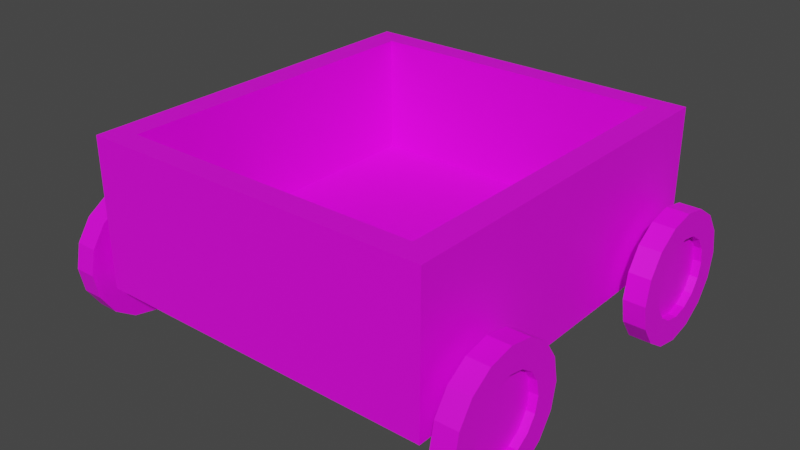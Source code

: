 # Source: cart.blend  (saved by Blender 4.2.66; exported with 4.5.12 LTS)
import bpy
from mathutils import Matrix  # noqa: F401  (used for matrix-valued properties, if any)

bpy.ops.wm.read_factory_settings(use_empty=True)
scene = bpy.context.scene
scene.name = 'Scene'

# ---- collections
col_collection = bpy.data.collections.new('Collection'); scene.collection.children.link(col_collection)

# ---- images (referenced by path relative to the original .blend; pixels are not part of the script)
import os
ASSET_DIR = os.environ.get("B2B_ASSET_DIR", "")  # directory of the original .blend (textures are referenced by path, not embedded)
HERE = os.path.dirname(os.path.abspath(__file__))  # packed textures are extracted next to this script under _unpacked/

def load_image(name, relpath, width, height, colorspace="sRGB"):
    """Load a texture the original file referenced (path relative to the .blend, or extracted next to this script)."""
    p = next((c for c in (os.path.join(HERE, relpath), os.path.join(ASSET_DIR, relpath)) if relpath and os.path.exists(c)), "")
    if p:
        img = bpy.data.images.load(p, check_existing=True)
        img.name = name
    else:  # same state as the original file: an image datablock whose file is absent (Cycles renders it pink)
        img = bpy.data.images.new(name, width, height)
        img.source = "FILE"
        img.filepath = "//" + (relpath or name)
    img.colorspace_settings.name = colorspace
    return img
img_carry_vault_tex_png = load_image('carry_vault_tex.png', 'carry_vault_tex.png', 1024, 1024, 'sRGB')

# ---- materials (node trees are filled in below, after node groups)
mat_carryblockmaterial = bpy.data.materials.new('CarryBlockMaterial')
mat_carryblockmaterial.use_transparent_shadow = False

# ---- material node trees
mat_carryblockmaterial.use_nodes = True; mat_carryblockmaterial.node_tree.nodes.clear()
_N = mat_carryblockmaterial.node_tree.nodes; _L = mat_carryblockmaterial.node_tree.links
n0 = _N.new('ShaderNodeBsdfPrincipled'); n0.name = 'Principled BSDF'; n0.location = (10, 300)
n0.distribution = 'GGX'
n0.subsurface_method = 'RANDOM_WALK_SKIN'
n0.inputs[3].default_value = 1.45
n0.inputs[27].default_value = (0.0, 0.0, 0.0, 1.0)
n0.inputs[28].default_value = 1.0
n1 = _N.new('ShaderNodeOutputMaterial'); n1.name = 'Material Output'; n1.location = (300, 300)
n2 = _N.new('ShaderNodeTexImage'); n2.name = '画像テクスチャ'; n2.location = (-280, 280)
n2.image = img_carry_vault_tex_png
_L.new(n0.outputs[0], n1.inputs[0])
_L.new(n2.outputs[0], n0.inputs[0])
n1.is_active_output = True

# ---- world
world_world = bpy.data.worlds.new('World'); scene.world = world_world
world_world.use_nodes = True; world_world.node_tree.nodes.clear()
_N = world_world.node_tree.nodes; _L = world_world.node_tree.links
n0 = _N.new('ShaderNodeOutputWorld'); n0.name = 'World Output'; n0.location = (300, 300)
n1 = _N.new('ShaderNodeBackground'); n1.name = 'Background'; n1.location = (10, 300)
n1.inputs[0].default_value = (0.05088, 0.05088, 0.05088, 1.0)
_L.new(n1.outputs[0], n0.inputs[0])
n0.is_active_output = True
world_world.color = (0.05088, 0.05088, 0.05088)
world_world.use_sun_shadow = False
world_world.sun_shadow_jitter_overblur = 0.0

# ---- meshes
me_001 = bpy.data.meshes.new('立方体.001')
me_001.from_pydata([(-1.087, -1.169, 0.3394), (-0.9287, -1.029, 1.262), (-1.087, 1.169, 0.3394), (-0.9287, 1.029, 1.262), (1.087, -1.169, 0.3394), (0.9287, -1.029, 1.262), (1.087, 1.169, 0.3394), (0.9287, 1.029, 1.262), (-1.087, -1.169, 1.262), (-1.087, 1.169, 1.262), (1.087, 1.169, 1.262), (1.087, -1.169, 1.262), (-0.9287, -1.029, 0.5284), (-0.9287, 1.029, 0.5284), (0.9287, 1.029, 0.5284), (0.9287, -1.029, 0.5284), (1.198, 0.8927, 0.4041), (1.334, 1.085, 0.4041), (1.198, 0.8884, 0.3829), (1.334, 1.066, 0.3094), (1.198, 0.8764, 0.3649), (1.334, 1.012, 0.2291), (1.198, 0.8585, 0.3529), (1.334, 0.932, 0.1754), (1.198, 0.8373, 0.3487), (1.334, 0.8373, 0.1565), (1.198, 0.8161, 0.3529), (1.334, 0.7425, 0.1754), (1.198, 0.7981, 0.3649), (1.334, 0.6622, 0.2291), (1.198, 0.7861, 0.3829), (1.334, 0.6085, 0.3094), (1.198, 0.7819, 0.4041), (1.334, 0.5897, 0.4041), (1.198, 0.7861, 0.4253), (1.334, 0.6085, 0.4989), (1.198, 0.7981, 0.4433), (1.334, 0.6622, 0.5792), (1.198, 0.8161, 0.4553), (1.334, 0.7425, 0.6329), (1.198, 0.8373, 0.4595), (1.334, 0.8373, 0.6517), (1.198, 0.8585, 0.4553), (1.334, 0.932, 0.6329), (1.198, 0.8764, 0.4433), (1.334, 1.012, 0.5792), (1.198, 0.8884, 0.4253), (1.334, 1.066, 0.4989), (1.198, 1.24, 0.4041), (1.198, 1.209, 0.25), (1.198, 1.122, 0.1194), (1.198, 0.9914, 0.0321), (1.198, 0.8373, 0.001453), (1.198, 0.6832, 0.0321), (1.198, 0.5525, 0.1194), (1.198, 0.4652, 0.25), (1.198, 0.4346, 0.4041), (1.198, 0.4652, 0.5582), (1.198, 0.5525, 0.6889), (1.198, 0.6832, 0.7761), (1.198, 0.8373, 0.8068), (1.198, 0.9914, 0.7761), (1.198, 1.122, 0.6889), (1.198, 1.209, 0.5582), (0.0, 0.8927, 0.4041), (0.0, 0.8884, 0.3829), (0.0, 0.8764, 0.3649), (0.0, 0.8585, 0.3529), (0.0, 0.8373, 0.3487), (0.0, 0.8161, 0.3529), (0.0, 0.7981, 0.3649), (0.0, 0.7861, 0.3829), (0.0, 0.7819, 0.4041), (0.0, 0.7861, 0.4253), (0.0, 0.7981, 0.4433), (0.0, 0.8161, 0.4553), (0.0, 0.8373, 0.4595), (0.0, 0.8585, 0.4553), (0.0, 0.8764, 0.4433), (0.0, 0.8884, 0.4253), (1.334, 1.209, 0.25), (1.334, 1.24, 0.4041), (1.334, 1.122, 0.1194), (1.334, 0.9914, 0.0321), (1.334, 0.8373, 0.001453), (1.334, 0.6832, 0.0321), (1.334, 0.5525, 0.1194), (1.334, 0.4652, 0.25), (1.334, 0.4346, 0.4041), (1.334, 0.4652, 0.5582), (1.334, 0.5525, 0.6889), (1.334, 0.6832, 0.7761), (1.334, 0.8373, 0.8068), (1.334, 0.9914, 0.7761), (1.334, 1.122, 0.6889), (1.334, 1.209, 0.5582), (1.284, 1.066, 0.3094), (1.284, 1.085, 0.4041), (1.284, 1.012, 0.2291), (1.284, 0.932, 0.1754), (1.284, 0.8373, 0.1565), (1.284, 0.7425, 0.1754), (1.284, 0.6622, 0.2291), (1.284, 0.6085, 0.3094), (1.284, 0.5897, 0.4041), (1.284, 0.6085, 0.4989), (1.284, 0.6622, 0.5792), (1.284, 0.7425, 0.6329), (1.284, 0.8373, 0.6517), (1.284, 0.932, 0.6329), (1.284, 1.012, 0.5792), (1.284, 1.066, 0.4989), (1.284, 0.8373, 0.4041), (-1.198, 0.8927, 0.4041), (-1.334, 1.085, 0.4041), (-1.198, 0.8884, 0.3829), (-1.334, 1.066, 0.3094), (-1.198, 0.8764, 0.3649), (-1.334, 1.012, 0.2291), (-1.198, 0.8585, 0.3529), (-1.334, 0.932, 0.1754), (-1.198, 0.8373, 0.3487), (-1.334, 0.8373, 0.1565), (-1.198, 0.8161, 0.3529), (-1.334, 0.7425, 0.1754), (-1.198, 0.7981, 0.3649), (-1.334, 0.6622, 0.2291), (-1.198, 0.7861, 0.3829), (-1.334, 0.6085, 0.3094), (-1.198, 0.7819, 0.4041), (-1.334, 0.5897, 0.4041), (-1.198, 0.7861, 0.4253), (-1.334, 0.6085, 0.4989), (-1.198, 0.7981, 0.4433), (-1.334, 0.6622, 0.5792), (-1.198, 0.8161, 0.4553), (-1.334, 0.7425, 0.6329), (-1.198, 0.8373, 0.4595), (-1.334, 0.8373, 0.6517), (-1.198, 0.8585, 0.4553), (-1.334, 0.932, 0.6329), (-1.198, 0.8764, 0.4433), (-1.334, 1.012, 0.5792), (-1.198, 0.8884, 0.4253), (-1.334, 1.066, 0.4989), (-1.198, 1.24, 0.4041), (-1.198, 1.209, 0.25), (-1.198, 1.122, 0.1194), (-1.198, 0.9914, 0.0321), (-1.198, 0.8373, 0.001453), (-1.198, 0.6832, 0.0321), (-1.198, 0.5525, 0.1194), (-1.198, 0.4652, 0.25), (-1.198, 0.4346, 0.4041), (-1.198, 0.4652, 0.5582), (-1.198, 0.5525, 0.6889), (-1.198, 0.6832, 0.7761), (-1.198, 0.8373, 0.8068), (-1.198, 0.9914, 0.7761), (-1.198, 1.122, 0.6889), (-1.198, 1.209, 0.5582), (-1.334, 1.209, 0.25), (-1.334, 1.24, 0.4041), (-1.334, 1.122, 0.1194), (-1.334, 0.9914, 0.0321), (-1.334, 0.8373, 0.001453), (-1.334, 0.6832, 0.0321), (-1.334, 0.5525, 0.1194), (-1.334, 0.4652, 0.25), (-1.334, 0.4346, 0.4041), (-1.334, 0.4652, 0.5582), (-1.334, 0.5525, 0.6889), (-1.334, 0.6832, 0.7761), (-1.334, 0.8373, 0.8068), (-1.334, 0.9914, 0.7761), (-1.334, 1.122, 0.6889), (-1.334, 1.209, 0.5582), (-1.284, 1.066, 0.3094), (-1.284, 1.085, 0.4041), (-1.284, 1.012, 0.2291), (-1.284, 0.932, 0.1754), (-1.284, 0.8373, 0.1565), (-1.284, 0.7425, 0.1754), (-1.284, 0.6622, 0.2291), (-1.284, 0.6085, 0.3094), (-1.284, 0.5897, 0.4041), (-1.284, 0.6085, 0.4989), (-1.284, 0.6622, 0.5792), (-1.284, 0.7425, 0.6329), (-1.284, 0.8373, 0.6517), (-1.284, 0.932, 0.6329), (-1.284, 1.012, 0.5792), (-1.284, 1.066, 0.4989), (-1.284, 0.8373, 0.4041), (1.198, -0.8927, 0.4041), (1.334, -1.085, 0.4041), (1.198, -0.8884, 0.3829), (1.334, -1.066, 0.3094), (1.198, -0.8764, 0.3649), (1.334, -1.012, 0.2291), (1.198, -0.8585, 0.3529), (1.334, -0.932, 0.1754), (1.198, -0.8373, 0.3487), (1.334, -0.8373, 0.1565), (1.198, -0.8161, 0.3529), (1.334, -0.7425, 0.1754), (1.198, -0.7981, 0.3649), (1.334, -0.6622, 0.2291), (1.198, -0.7861, 0.3829), (1.334, -0.6085, 0.3094), (1.198, -0.7819, 0.4041), (1.334, -0.5897, 0.4041), (1.198, -0.7861, 0.4253), (1.334, -0.6085, 0.4989), (1.198, -0.7981, 0.4433), (1.334, -0.6622, 0.5792), (1.198, -0.8161, 0.4553), (1.334, -0.7425, 0.6329), (1.198, -0.8373, 0.4595), (1.334, -0.8373, 0.6517), (1.198, -0.8585, 0.4553), (1.334, -0.932, 0.6329), (1.198, -0.8764, 0.4433), (1.334, -1.012, 0.5792), (1.198, -0.8884, 0.4253), (1.334, -1.066, 0.4989), (1.198, -1.24, 0.4041), (1.198, -1.209, 0.25), (1.198, -1.122, 0.1194), (1.198, -0.9914, 0.0321), (1.198, -0.8373, 0.001453), (1.198, -0.6832, 0.0321), (1.198, -0.5525, 0.1194), (1.198, -0.4652, 0.25), (1.198, -0.4346, 0.4041), (1.198, -0.4652, 0.5582), (1.198, -0.5525, 0.6889), (1.198, -0.6832, 0.7761), (1.198, -0.8373, 0.8068), (1.198, -0.9914, 0.7761), (1.198, -1.122, 0.6889), (1.198, -1.209, 0.5582), (0.0, -0.8927, 0.4041), (0.0, -0.8884, 0.3829), (0.0, -0.8764, 0.3649), (0.0, -0.8585, 0.3529), (0.0, -0.8373, 0.3487), (0.0, -0.8161, 0.3529), (0.0, -0.7981, 0.3649), (0.0, -0.7861, 0.3829), (0.0, -0.7819, 0.4041), (0.0, -0.7861, 0.4253), (0.0, -0.7981, 0.4433), (0.0, -0.8161, 0.4553), (0.0, -0.8373, 0.4595), (0.0, -0.8585, 0.4553), (0.0, -0.8764, 0.4433), (0.0, -0.8884, 0.4253), (1.334, -1.209, 0.25), (1.334, -1.24, 0.4041), (1.334, -1.122, 0.1194), (1.334, -0.9914, 0.0321), (1.334, -0.8373, 0.001453), (1.334, -0.6832, 0.0321), (1.334, -0.5525, 0.1194), (1.334, -0.4652, 0.25), (1.334, -0.4346, 0.4041), (1.334, -0.4652, 0.5582), (1.334, -0.5525, 0.6889), (1.334, -0.6832, 0.7761), (1.334, -0.8373, 0.8068), (1.334, -0.9914, 0.7761), (1.334, -1.122, 0.6889), (1.334, -1.209, 0.5582), (1.284, -1.066, 0.3094), (1.284, -1.085, 0.4041), (1.284, -1.012, 0.2291), (1.284, -0.932, 0.1754), (1.284, -0.8373, 0.1565), (1.284, -0.7425, 0.1754), (1.284, -0.6622, 0.2291), (1.284, -0.6085, 0.3094), (1.284, -0.5897, 0.4041), (1.284, -0.6085, 0.4989), (1.284, -0.6622, 0.5792), (1.284, -0.7425, 0.6329), (1.284, -0.8373, 0.6517), (1.284, -0.932, 0.6329), (1.284, -1.012, 0.5792), (1.284, -1.066, 0.4989), (1.284, -0.8373, 0.4041), (-1.198, -0.8927, 0.4041), (-1.334, -1.085, 0.4041), (-1.198, -0.8884, 0.3829), (-1.334, -1.066, 0.3094), (-1.198, -0.8764, 0.3649), (-1.334, -1.012, 0.2291), (-1.198, -0.8585, 0.3529), (-1.334, -0.932, 0.1754), (-1.198, -0.8373, 0.3487), (-1.334, -0.8373, 0.1565), (-1.198, -0.8161, 0.3529), (-1.334, -0.7425, 0.1754), (-1.198, -0.7981, 0.3649), (-1.334, -0.6622, 0.2291), (-1.198, -0.7861, 0.3829), (-1.334, -0.6085, 0.3094), (-1.198, -0.7819, 0.4041), (-1.334, -0.5897, 0.4041), (-1.198, -0.7861, 0.4253), (-1.334, -0.6085, 0.4989), (-1.198, -0.7981, 0.4433), (-1.334, -0.6622, 0.5792), (-1.198, -0.8161, 0.4553), (-1.334, -0.7425, 0.6329), (-1.198, -0.8373, 0.4595), (-1.334, -0.8373, 0.6517), (-1.198, -0.8585, 0.4553), (-1.334, -0.932, 0.6329), (-1.198, -0.8764, 0.4433), (-1.334, -1.012, 0.5792), (-1.198, -0.8884, 0.4253), (-1.334, -1.066, 0.4989), (-1.198, -1.24, 0.4041), (-1.198, -1.209, 0.25), (-1.198, -1.122, 0.1194), (-1.198, -0.9914, 0.0321), (-1.198, -0.8373, 0.001453), (-1.198, -0.6832, 0.0321), (-1.198, -0.5525, 0.1194), (-1.198, -0.4652, 0.25), (-1.198, -0.4346, 0.4041), (-1.198, -0.4652, 0.5582), (-1.198, -0.5525, 0.6889), (-1.198, -0.6832, 0.7761), (-1.198, -0.8373, 0.8068), (-1.198, -0.9914, 0.7761), (-1.198, -1.122, 0.6889), (-1.198, -1.209, 0.5582), (-1.334, -1.209, 0.25), (-1.334, -1.24, 0.4041), (-1.334, -1.122, 0.1194), (-1.334, -0.9914, 0.0321), (-1.334, -0.8373, 0.001453), (-1.334, -0.6832, 0.0321), (-1.334, -0.5525, 0.1194), (-1.334, -0.4652, 0.25), (-1.334, -0.4346, 0.4041), (-1.334, -0.4652, 0.5582), (-1.334, -0.5525, 0.6889), (-1.334, -0.6832, 0.7761), (-1.334, -0.8373, 0.8068), (-1.334, -0.9914, 0.7761), (-1.334, -1.122, 0.6889), (-1.334, -1.209, 0.5582), (-1.284, -1.066, 0.3094), (-1.284, -1.085, 0.4041), (-1.284, -1.012, 0.2291), (-1.284, -0.932, 0.1754), (-1.284, -0.8373, 0.1565), (-1.284, -0.7425, 0.1754), (-1.284, -0.6622, 0.2291), (-1.284, -0.6085, 0.3094), (-1.284, -0.5897, 0.4041), (-1.284, -0.6085, 0.4989), (-1.284, -0.6622, 0.5792), (-1.284, -0.7425, 0.6329), (-1.284, -0.8373, 0.6517), (-1.284, -0.932, 0.6329), (-1.284, -1.012, 0.5792), (-1.284, -1.066, 0.4989), (-1.284, -0.8373, 0.4041)], [], [(0, 8, 9, 2), (2, 9, 10, 6), (6, 10, 11, 4), (4, 11, 8, 0), (2, 6, 4, 0), (7, 3, 13, 14), (1, 3, 9, 8), (3, 7, 10, 9), (7, 5, 11, 10), (5, 1, 8, 11), (14, 13, 12, 15), (5, 7, 14, 15), (3, 1, 12, 13), (1, 5, 15, 12), (48, 81, 80, 49), (49, 80, 82, 50), (50, 82, 83, 51), (51, 83, 84, 52), (52, 84, 85, 53), (53, 85, 86, 54), (54, 86, 87, 55), (55, 87, 88, 56), (56, 88, 89, 57), (57, 89, 90, 58), (58, 90, 91, 59), (59, 91, 92, 60), (60, 92, 93, 61), (61, 93, 94, 62), (19, 17, 97, 96), (62, 94, 95, 63), (63, 95, 81, 48), (46, 16, 64, 79), (18, 16, 48, 49), (20, 18, 49, 50), (22, 20, 50, 51), (24, 22, 51, 52), (26, 24, 52, 53), (28, 26, 53, 54), (30, 28, 54, 55), (32, 30, 55, 56), (34, 32, 56, 57), (36, 34, 57, 58), (38, 36, 58, 59), (40, 38, 59, 60), (42, 40, 60, 61), (44, 42, 61, 62), (46, 44, 62, 63), (16, 46, 63, 48), (64, 65, 66, 67, 68, 69, 70, 71, 72, 73, 74, 75, 76, 77, 78, 79), (32, 34, 73, 72), (18, 20, 66, 65), (34, 36, 74, 73), (20, 22, 67, 66), (36, 38, 75, 74), (22, 24, 68, 67), (38, 40, 76, 75), (24, 26, 69, 68), (40, 42, 77, 76), (26, 28, 70, 69), (42, 44, 78, 77), (28, 30, 71, 70), (44, 46, 79, 78), (30, 32, 72, 71), (16, 18, 65, 64), (17, 19, 80, 81), (19, 21, 82, 80), (21, 23, 83, 82), (23, 25, 84, 83), (25, 27, 85, 84), (27, 29, 86, 85), (29, 31, 87, 86), (31, 33, 88, 87), (33, 35, 89, 88), (35, 37, 90, 89), (37, 39, 91, 90), (39, 41, 92, 91), (41, 43, 93, 92), (43, 45, 94, 93), (45, 47, 95, 94), (47, 17, 81, 95), (17, 47, 111, 97), (35, 33, 104, 105), (21, 19, 96, 98), (37, 35, 105, 106), (23, 21, 98, 99), (39, 37, 106, 107), (25, 23, 99, 100), (41, 39, 107, 108), (27, 25, 100, 101), (43, 41, 108, 109), (29, 27, 101, 102), (45, 43, 109, 110), (31, 29, 102, 103), (47, 45, 110, 111), (33, 31, 103, 104), (96, 97, 112), (97, 111, 112), (111, 110, 112), (110, 109, 112), (109, 108, 112), (108, 107, 112), (107, 106, 112), (106, 105, 112), (105, 104, 112), (104, 103, 112), (103, 102, 112), (102, 101, 112), (101, 100, 112), (100, 99, 112), (99, 98, 112), (98, 96, 112), (145, 146, 161, 162), (146, 147, 163, 161), (147, 148, 164, 163), (148, 149, 165, 164), (149, 150, 166, 165), (150, 151, 167, 166), (151, 152, 168, 167), (152, 153, 169, 168), (153, 154, 170, 169), (154, 155, 171, 170), (155, 156, 172, 171), (156, 157, 173, 172), (157, 158, 174, 173), (158, 159, 175, 174), (116, 177, 178, 114), (159, 160, 176, 175), (160, 145, 162, 176), (143, 79, 64, 113), (115, 146, 145, 113), (117, 147, 146, 115), (119, 148, 147, 117), (121, 149, 148, 119), (123, 150, 149, 121), (125, 151, 150, 123), (127, 152, 151, 125), (129, 153, 152, 127), (131, 154, 153, 129), (133, 155, 154, 131), (135, 156, 155, 133), (137, 157, 156, 135), (139, 158, 157, 137), (141, 159, 158, 139), (143, 160, 159, 141), (113, 145, 160, 143), (129, 72, 73, 131), (115, 65, 66, 117), (131, 73, 74, 133), (117, 66, 67, 119), (133, 74, 75, 135), (119, 67, 68, 121), (135, 75, 76, 137), (121, 68, 69, 123), (137, 76, 77, 139), (123, 69, 70, 125), (139, 77, 78, 141), (125, 70, 71, 127), (141, 78, 79, 143), (127, 71, 72, 129), (113, 64, 65, 115), (114, 162, 161, 116), (116, 161, 163, 118), (118, 163, 164, 120), (120, 164, 165, 122), (122, 165, 166, 124), (124, 166, 167, 126), (126, 167, 168, 128), (128, 168, 169, 130), (130, 169, 170, 132), (132, 170, 171, 134), (134, 171, 172, 136), (136, 172, 173, 138), (138, 173, 174, 140), (140, 174, 175, 142), (142, 175, 176, 144), (144, 176, 162, 114), (114, 178, 192, 144), (132, 186, 185, 130), (118, 179, 177, 116), (134, 187, 186, 132), (120, 180, 179, 118), (136, 188, 187, 134), (122, 181, 180, 120), (138, 189, 188, 136), (124, 182, 181, 122), (140, 190, 189, 138), (126, 183, 182, 124), (142, 191, 190, 140), (128, 184, 183, 126), (144, 192, 191, 142), (130, 185, 184, 128), (177, 193, 178), (178, 193, 192), (192, 193, 191), (191, 193, 190), (190, 193, 189), (189, 193, 188), (188, 193, 187), (187, 193, 186), (186, 193, 185), (185, 193, 184), (184, 193, 183), (183, 193, 182), (182, 193, 181), (181, 193, 180), (180, 193, 179), (179, 193, 177), (226, 227, 258, 259), (227, 228, 260, 258), (228, 229, 261, 260), (229, 230, 262, 261), (230, 231, 263, 262), (231, 232, 264, 263), (232, 233, 265, 264), (233, 234, 266, 265), (234, 235, 267, 266), (235, 236, 268, 267), (236, 237, 269, 268), (237, 238, 270, 269), (238, 239, 271, 270), (239, 240, 272, 271), (197, 274, 275, 195), (240, 241, 273, 272), (241, 226, 259, 273), (224, 257, 242, 194), (196, 227, 226, 194), (198, 228, 227, 196), (200, 229, 228, 198), (202, 230, 229, 200), (204, 231, 230, 202), (206, 232, 231, 204), (208, 233, 232, 206), (210, 234, 233, 208), (212, 235, 234, 210), (214, 236, 235, 212), (216, 237, 236, 214), (218, 238, 237, 216), (220, 239, 238, 218), (222, 240, 239, 220), (224, 241, 240, 222), (194, 226, 241, 224), (242, 257, 256, 255, 254, 253, 252, 251, 250, 249, 248, 247, 246, 245, 244, 243), (210, 250, 251, 212), (196, 243, 244, 198), (212, 251, 252, 214), (198, 244, 245, 200), (214, 252, 253, 216), (200, 245, 246, 202), (216, 253, 254, 218), (202, 246, 247, 204), (218, 254, 255, 220), (204, 247, 248, 206), (220, 255, 256, 222), (206, 248, 249, 208), (222, 256, 257, 224), (208, 249, 250, 210), (194, 242, 243, 196), (195, 259, 258, 197), (197, 258, 260, 199), (199, 260, 261, 201), (201, 261, 262, 203), (203, 262, 263, 205), (205, 263, 264, 207), (207, 264, 265, 209), (209, 265, 266, 211), (211, 266, 267, 213), (213, 267, 268, 215), (215, 268, 269, 217), (217, 269, 270, 219), (219, 270, 271, 221), (221, 271, 272, 223), (223, 272, 273, 225), (225, 273, 259, 195), (195, 275, 289, 225), (213, 283, 282, 211), (199, 276, 274, 197), (215, 284, 283, 213), (201, 277, 276, 199), (217, 285, 284, 215), (203, 278, 277, 201), (219, 286, 285, 217), (205, 279, 278, 203), (221, 287, 286, 219), (207, 280, 279, 205), (223, 288, 287, 221), (209, 281, 280, 207), (225, 289, 288, 223), (211, 282, 281, 209), (274, 290, 275), (275, 290, 289), (289, 290, 288), (288, 290, 287), (287, 290, 286), (286, 290, 285), (285, 290, 284), (284, 290, 283), (283, 290, 282), (282, 290, 281), (281, 290, 280), (280, 290, 279), (279, 290, 278), (278, 290, 277), (277, 290, 276), (276, 290, 274), (323, 340, 339, 324), (324, 339, 341, 325), (325, 341, 342, 326), (326, 342, 343, 327), (327, 343, 344, 328), (328, 344, 345, 329), (329, 345, 346, 330), (330, 346, 347, 331), (331, 347, 348, 332), (332, 348, 349, 333), (333, 349, 350, 334), (334, 350, 351, 335), (335, 351, 352, 336), (336, 352, 353, 337), (294, 292, 356, 355), (337, 353, 354, 338), (338, 354, 340, 323), (321, 291, 242, 257), (293, 291, 323, 324), (295, 293, 324, 325), (297, 295, 325, 326), (299, 297, 326, 327), (301, 299, 327, 328), (303, 301, 328, 329), (305, 303, 329, 330), (307, 305, 330, 331), (309, 307, 331, 332), (311, 309, 332, 333), (313, 311, 333, 334), (315, 313, 334, 335), (317, 315, 335, 336), (319, 317, 336, 337), (321, 319, 337, 338), (291, 321, 338, 323), (307, 309, 251, 250), (293, 295, 244, 243), (309, 311, 252, 251), (295, 297, 245, 244), (311, 313, 253, 252), (297, 299, 246, 245), (313, 315, 254, 253), (299, 301, 247, 246), (315, 317, 255, 254), (301, 303, 248, 247), (317, 319, 256, 255), (303, 305, 249, 248), (319, 321, 257, 256), (305, 307, 250, 249), (291, 293, 243, 242), (292, 294, 339, 340), (294, 296, 341, 339), (296, 298, 342, 341), (298, 300, 343, 342), (300, 302, 344, 343), (302, 304, 345, 344), (304, 306, 346, 345), (306, 308, 347, 346), (308, 310, 348, 347), (310, 312, 349, 348), (312, 314, 350, 349), (314, 316, 351, 350), (316, 318, 352, 351), (318, 320, 353, 352), (320, 322, 354, 353), (322, 292, 340, 354), (292, 322, 370, 356), (310, 308, 363, 364), (296, 294, 355, 357), (312, 310, 364, 365), (298, 296, 357, 358), (314, 312, 365, 366), (300, 298, 358, 359), (316, 314, 366, 367), (302, 300, 359, 360), (318, 316, 367, 368), (304, 302, 360, 361), (320, 318, 368, 369), (306, 304, 361, 362), (322, 320, 369, 370), (308, 306, 362, 363), (355, 356, 371), (356, 370, 371), (370, 369, 371), (369, 368, 371), (368, 367, 371), (367, 366, 371), (366, 365, 371), (365, 364, 371), (364, 363, 371), (363, 362, 371), (362, 361, 371), (361, 360, 371), (360, 359, 371), (359, 358, 371), (358, 357, 371), (357, 355, 371)])
_uv = me_001.uv_layers.new(name='UVマップ')
_uv.uv.foreach_set('vector', [0.4669, 0.3453, 0.4704, 0.3489, 0.4668, 0.3525, 0.4632, 0.3489, 0.4632, 0.3489, 0.4596, 0.3525, 0.4563, 0.3491, 0.4599, 0.3455, 0.4599, 0.3455, 0.4563, 0.3419, 0.4599, 0.3384, 0.4635, 0.342, 0.4635, 0.342, 0.4671, 0.3384, 0.4705, 0.3417, 0.4669, 0.3453, 0.4632, 0.3489, 0.4599, 0.3455, 0.4635, 0.342, 0.4669, 0.3453, 0.4563, 0.3496, 0.4592, 0.3524, 0.4563, 0.3553, 0.4535, 0.3524, 0.4705, 0.3494, 0.4673, 0.3525, 0.4668, 0.3525, 0.4704, 0.3489, 0.4592, 0.3524, 0.4563, 0.3496, 0.4563, 0.3491, 0.4596, 0.3525, 0.4563, 0.3415, 0.4595, 0.3383, 0.4599, 0.3384, 0.4563, 0.3419, 0.4676, 0.3384, 0.4704, 0.3413, 0.4705, 0.3417, 0.4671, 0.3384, 0.4535, 0.3524, 0.4563, 0.3553, 0.4531, 0.3584, 0.4503, 0.3556, 0.4595, 0.3383, 0.4563, 0.3415, 0.4535, 0.3386, 0.4566, 0.3355, 0.4673, 0.3525, 0.4705, 0.3494, 0.4733, 0.3522, 0.4701, 0.3554, 0.4704, 0.3413, 0.4676, 0.3384, 0.4705, 0.3356, 0.4733, 0.3384, 0.05171, 0.2767, 0.05131, 0.2773, 0.04981, 0.2761, 0.05027, 0.2757, 0.05027, 0.2757, 0.04981, 0.2761, 0.04935, 0.275, 0.04963, 0.2749, 0.04963, 0.2749, 0.04935, 0.275, 0.04937, 0.2745, 0.0495, 0.2745, 0.0495, 0.2745, 0.04937, 0.2745, 0.04938, 0.2744, 0.04948, 0.2744, 0.04948, 0.2744, 0.04938, 0.2744, 0.04938, 0.2743, 0.0495, 0.2743, 0.0495, 0.2743, 0.04938, 0.2743, 0.04937, 0.2739, 0.04965, 0.2739, 0.04965, 0.2739, 0.04937, 0.2739, 0.04985, 0.2728, 0.05029, 0.2732, 0.05029, 0.2732, 0.04985, 0.2728, 0.05136, 0.2715, 0.05174, 0.2721, 0.05174, 0.2721, 0.05136, 0.2715, 0.05316, 0.2706, 0.05343, 0.2712, 0.05343, 0.2712, 0.05316, 0.2706, 0.0547, 0.2701, 0.05484, 0.2706, 0.05484, 0.2706, 0.0547, 0.2701, 0.05576, 0.2699, 0.05587, 0.2705, 0.05587, 0.2705, 0.05576, 0.2699, 0.05664, 0.2695, 0.05687, 0.2704, 0.05687, 0.2785, 0.05672, 0.2794, 0.05576, 0.2791, 0.05591, 0.2785, 0.05591, 0.2785, 0.05576, 0.2791, 0.05468, 0.2788, 0.05485, 0.2783, 0.1053, 0.2913, 0.1053, 0.2923, 0.1051, 0.2923, 0.1051, 0.2913, 0.05485, 0.2783, 0.05468, 0.2788, 0.05311, 0.2783, 0.05341, 0.2777, 0.05341, 0.2777, 0.05311, 0.2783, 0.05131, 0.2773, 0.05171, 0.2767, 0.2443, 0.347, 0.2443, 0.3474, 0.2351, 0.3474, 0.2351, 0.347, 0.05246, 0.2748, 0.05274, 0.275, 0.05171, 0.2767, 0.05027, 0.2757, 0.05225, 0.2746, 0.05246, 0.2748, 0.05027, 0.2757, 0.04963, 0.2749, 0.05214, 0.2745, 0.05225, 0.2746, 0.04963, 0.2749, 0.0495, 0.2745, 0.05211, 0.2744, 0.05214, 0.2745, 0.0495, 0.2745, 0.04948, 0.2744, 0.05214, 0.2744, 0.05211, 0.2744, 0.04948, 0.2744, 0.0495, 0.2743, 0.05225, 0.2742, 0.05214, 0.2744, 0.0495, 0.2743, 0.04965, 0.2739, 0.05246, 0.2741, 0.05225, 0.2742, 0.04965, 0.2739, 0.05029, 0.2732, 0.05274, 0.2739, 0.05246, 0.2741, 0.05029, 0.2732, 0.05174, 0.2721, 0.05305, 0.2738, 0.05274, 0.2739, 0.05174, 0.2721, 0.05343, 0.2712, 0.0533, 0.2737, 0.05305, 0.2738, 0.05343, 0.2712, 0.05484, 0.2706, 0.05349, 0.2736, 0.0533, 0.2737, 0.05484, 0.2706, 0.05587, 0.2705, 0.05361, 0.2737, 0.05349, 0.2736, 0.05587, 0.2705, 0.05687, 0.2704, 0.05348, 0.2753, 0.0536, 0.2752, 0.05687, 0.2785, 0.05591, 0.2785, 0.05329, 0.2752, 0.05348, 0.2753, 0.05591, 0.2785, 0.05485, 0.2783, 0.05304, 0.2751, 0.05329, 0.2752, 0.05485, 0.2783, 0.05341, 0.2777, 0.05274, 0.275, 0.05304, 0.2751, 0.05341, 0.2777, 0.05171, 0.2767, 0.2444, 0.3473, 0.2444, 0.3469, 0.2445, 0.3465, 0.2446, 0.3463, 0.2447, 0.3462, 0.2449, 0.3462, 0.2451, 0.3465, 0.2452, 0.3468, 0.2452, 0.3472, 0.2452, 0.3476, 0.2452, 0.348, 0.2451, 0.3482, 0.2449, 0.3483, 0.2447, 0.3483, 0.2446, 0.348, 0.2445, 0.3477, 0.2443, 0.3499, 0.2443, 0.3503, 0.2351, 0.3503, 0.2351, 0.3499, 0.2443, 0.3478, 0.2443, 0.3482, 0.2351, 0.3482, 0.2351, 0.3478, 0.2443, 0.3503, 0.2443, 0.3507, 0.2351, 0.3507, 0.2351, 0.3503, 0.2443, 0.3482, 0.2443, 0.3485, 0.2351, 0.3485, 0.2351, 0.3482, 0.2443, 0.3507, 0.2443, 0.3509, 0.2351, 0.3509, 0.2351, 0.3507, 0.2443, 0.3485, 0.2443, 0.3486, 0.2351, 0.3486, 0.2351, 0.3485, 0.2443, 0.3509, 0.2443, 0.3511, 0.2351, 0.3511, 0.2351, 0.3509, 0.2443, 0.3486, 0.2443, 0.3488, 0.2351, 0.3488, 0.2351, 0.3486, 0.2443, 0.3462, 0.2443, 0.3463, 0.2351, 0.3463, 0.2351, 0.3462, 0.2443, 0.3488, 0.2443, 0.3491, 0.2351, 0.3491, 0.2351, 0.3488, 0.2443, 0.3463, 0.2443, 0.3466, 0.2351, 0.3466, 0.2351, 0.3463, 0.2443, 0.3491, 0.2443, 0.3495, 0.2351, 0.3495, 0.2351, 0.3491, 0.2443, 0.3466, 0.2443, 0.347, 0.2351, 0.347, 0.2351, 0.3466, 0.2443, 0.3495, 0.2443, 0.3499, 0.2351, 0.3499, 0.2351, 0.3495, 0.2443, 0.3474, 0.2443, 0.3478, 0.2351, 0.3478, 0.2351, 0.3474, 0.05083, 0.2781, 0.04963, 0.2772, 0.04981, 0.2761, 0.05131, 0.2773, 0.04963, 0.2772, 0.04851, 0.2762, 0.04935, 0.275, 0.04981, 0.2761, 0.04851, 0.2762, 0.04812, 0.275, 0.04937, 0.2745, 0.04935, 0.275, 0.04812, 0.275, 0.04812, 0.2744, 0.04938, 0.2744, 0.04937, 0.2745, 0.04812, 0.2744, 0.04814, 0.2738, 0.04938, 0.2743, 0.04938, 0.2744, 0.04814, 0.2738, 0.04856, 0.2726, 0.04937, 0.2739, 0.04938, 0.2743, 0.04856, 0.2726, 0.04969, 0.2716, 0.04985, 0.2728, 0.04937, 0.2739, 0.04969, 0.2716, 0.0509, 0.2708, 0.05136, 0.2715, 0.04985, 0.2728, 0.0509, 0.2708, 0.05212, 0.2701, 0.05316, 0.2706, 0.05136, 0.2715, 0.05212, 0.2701, 0.05328, 0.2694, 0.0547, 0.2701, 0.05316, 0.2706, 0.05328, 0.2694, 0.05417, 0.269, 0.05576, 0.2699, 0.0547, 0.2701, 0.05417, 0.269, 0.05463, 0.2685, 0.05664, 0.2695, 0.05576, 0.2699, 0.05459, 0.2804, 0.05411, 0.28, 0.05576, 0.2791, 0.05672, 0.2794, 0.05411, 0.28, 0.05321, 0.2795, 0.05468, 0.2788, 0.05576, 0.2791, 0.05321, 0.2795, 0.05205, 0.2788, 0.05311, 0.2783, 0.05468, 0.2788, 0.05205, 0.2788, 0.05083, 0.2781, 0.05131, 0.2773, 0.05311, 0.2783, 0.1053, 0.2923, 0.1053, 0.2934, 0.1051, 0.2934, 0.1051, 0.2923, 0.1053, 0.2849, 0.1053, 0.286, 0.1051, 0.286, 0.1051, 0.2849, 0.1053, 0.2903, 0.1053, 0.2913, 0.1051, 0.2913, 0.1051, 0.2903, 0.1053, 0.284, 0.1053, 0.2849, 0.1051, 0.2849, 0.1051, 0.284, 0.1053, 0.2896, 0.1053, 0.2903, 0.1051, 0.2903, 0.1051, 0.2896, 0.1053, 0.2833, 0.1053, 0.284, 0.1051, 0.284, 0.1051, 0.2833, 0.1053, 0.2892, 0.1053, 0.2896, 0.1051, 0.2896, 0.1051, 0.2892, 0.1053, 0.2828, 0.1053, 0.2833, 0.1051, 0.2833, 0.1051, 0.2828, 0.1053, 0.2887, 0.1053, 0.2892, 0.1051, 0.2892, 0.1051, 0.2887, 0.1053, 0.295, 0.1053, 0.2955, 0.1051, 0.2955, 0.1051, 0.295, 0.1053, 0.288, 0.1053, 0.2887, 0.1051, 0.2887, 0.1051, 0.288, 0.1053, 0.2943, 0.1053, 0.295, 0.1051, 0.295, 0.1051, 0.2943, 0.1053, 0.2871, 0.1053, 0.288, 0.1051, 0.288, 0.1051, 0.2871, 0.1053, 0.2934, 0.1053, 0.2943, 0.1051, 0.2943, 0.1051, 0.2934, 0.1053, 0.286, 0.1053, 0.2871, 0.1051, 0.2871, 0.1051, 0.286, 0.1051, 0.2913, 0.1051, 0.2923, 0.104, 0.2923, 0.1051, 0.2923, 0.1051, 0.2934, 0.104, 0.2924, 0.1051, 0.2934, 0.1051, 0.2943, 0.1038, 0.2926, 0.1051, 0.2943, 0.1051, 0.295, 0.1034, 0.293, 0.1051, 0.295, 0.1051, 0.2955, 0.1026, 0.2943, 0.1051, 0.2828, 0.1051, 0.2833, 0.1026, 0.2841, 0.1051, 0.2833, 0.1051, 0.284, 0.1034, 0.2853, 0.1051, 0.284, 0.1051, 0.2849, 0.1038, 0.2857, 0.1051, 0.2849, 0.1051, 0.286, 0.104, 0.2859, 0.1051, 0.286, 0.1051, 0.2871, 0.104, 0.2861, 0.1051, 0.2871, 0.1051, 0.288, 0.1038, 0.2863, 0.1051, 0.288, 0.1051, 0.2887, 0.1034, 0.2867, 0.1051, 0.2887, 0.1051, 0.2892, 0.1026, 0.2879, 0.1051, 0.2892, 0.1051, 0.2896, 0.1026, 0.2904, 0.1051, 0.2896, 0.1051, 0.2903, 0.1034, 0.2916, 0.1051, 0.2903, 0.1051, 0.2913, 0.1038, 0.292, 0.05171, 0.2603, 0.05027, 0.2614, 0.04981, 0.261, 0.05131, 0.2597, 0.05027, 0.2614, 0.04963, 0.2622, 0.04935, 0.2621, 0.04981, 0.261, 0.04963, 0.2622, 0.0495, 0.2625, 0.04937, 0.2625, 0.04935, 0.2621, 0.0495, 0.2625, 0.04948, 0.2627, 0.04938, 0.2627, 0.04937, 0.2625, 0.04948, 0.2627, 0.0495, 0.2628, 0.04938, 0.2628, 0.04938, 0.2627, 0.0495, 0.2628, 0.04965, 0.2631, 0.04937, 0.2632, 0.04938, 0.2628, 0.04965, 0.2631, 0.05029, 0.2639, 0.04985, 0.2643, 0.04937, 0.2632, 0.05029, 0.2639, 0.05174, 0.2649, 0.05136, 0.2655, 0.04985, 0.2643, 0.05174, 0.2649, 0.05343, 0.2659, 0.05316, 0.2665, 0.05136, 0.2655, 0.05343, 0.2659, 0.05484, 0.2664, 0.0547, 0.267, 0.05316, 0.2665, 0.05484, 0.2664, 0.05587, 0.2666, 0.05576, 0.2672, 0.0547, 0.267, 0.05587, 0.2666, 0.05687, 0.2666, 0.05664, 0.2675, 0.05576, 0.2672, 0.05687, 0.2586, 0.05591, 0.2586, 0.05576, 0.258, 0.05672, 0.2577, 0.05591, 0.2586, 0.05485, 0.2588, 0.05468, 0.2582, 0.05576, 0.258, 0.1087, 0.2784, 0.1085, 0.2784, 0.1085, 0.2773, 0.1087, 0.2773, 0.05485, 0.2588, 0.05341, 0.2594, 0.05311, 0.2587, 0.05468, 0.2582, 0.05341, 0.2594, 0.05171, 0.2603, 0.05131, 0.2597, 0.05311, 0.2587, 0.2071, 0.347, 0.2164, 0.347, 0.2164, 0.3474, 0.2071, 0.3474, 0.05246, 0.2623, 0.05027, 0.2614, 0.05171, 0.2603, 0.05274, 0.2621, 0.05225, 0.2624, 0.04963, 0.2622, 0.05027, 0.2614, 0.05246, 0.2623, 0.05214, 0.2626, 0.0495, 0.2625, 0.04963, 0.2622, 0.05225, 0.2624, 0.05211, 0.2626, 0.04948, 0.2627, 0.0495, 0.2625, 0.05214, 0.2626, 0.05214, 0.2627, 0.0495, 0.2628, 0.04948, 0.2627, 0.05211, 0.2626, 0.05225, 0.2628, 0.04965, 0.2631, 0.0495, 0.2628, 0.05214, 0.2627, 0.05246, 0.263, 0.05029, 0.2639, 0.04965, 0.2631, 0.05225, 0.2628, 0.05274, 0.2632, 0.05174, 0.2649, 0.05029, 0.2639, 0.05246, 0.263, 0.05305, 0.2633, 0.05343, 0.2659, 0.05174, 0.2649, 0.05274, 0.2632, 0.0533, 0.2634, 0.05484, 0.2664, 0.05343, 0.2659, 0.05305, 0.2633, 0.05349, 0.2634, 0.05587, 0.2666, 0.05484, 0.2664, 0.0533, 0.2634, 0.05361, 0.2634, 0.05687, 0.2666, 0.05587, 0.2666, 0.05349, 0.2634, 0.05348, 0.2618, 0.05591, 0.2586, 0.05687, 0.2586, 0.0536, 0.2618, 0.05329, 0.2618, 0.05485, 0.2588, 0.05591, 0.2586, 0.05348, 0.2618, 0.05304, 0.262, 0.05341, 0.2594, 0.05485, 0.2588, 0.05329, 0.2618, 0.05274, 0.2621, 0.05171, 0.2603, 0.05341, 0.2594, 0.05304, 0.262, 0.2071, 0.3499, 0.2164, 0.3499, 0.2164, 0.3503, 0.2071, 0.3503, 0.2071, 0.3478, 0.2164, 0.3478, 0.2164, 0.3482, 0.2071, 0.3482, 0.2071, 0.3503, 0.2164, 0.3503, 0.2164, 0.3507, 0.2071, 0.3507, 0.2071, 0.3482, 0.2164, 0.3482, 0.2164, 0.3485, 0.2071, 0.3485, 0.2071, 0.3507, 0.2164, 0.3507, 0.2164, 0.3509, 0.2071, 0.3509, 0.2071, 0.3485, 0.2164, 0.3485, 0.2164, 0.3486, 0.2071, 0.3486, 0.2071, 0.3509, 0.2164, 0.3509, 0.2164, 0.3511, 0.2071, 0.3511, 0.2071, 0.3486, 0.2164, 0.3486, 0.2164, 0.3488, 0.2071, 0.3488, 0.2071, 0.3462, 0.2164, 0.3462, 0.2164, 0.3463, 0.2071, 0.3463, 0.2071, 0.3488, 0.2164, 0.3488, 0.2164, 0.3491, 0.2071, 0.3491, 0.2071, 0.3463, 0.2164, 0.3463, 0.2164, 0.3466, 0.2071, 0.3466, 0.2071, 0.3491, 0.2164, 0.3491, 0.2164, 0.3495, 0.2071, 0.3495, 0.2071, 0.3466, 0.2164, 0.3466, 0.2164, 0.347, 0.2071, 0.347, 0.2071, 0.3495, 0.2164, 0.3495, 0.2164, 0.3499, 0.2071, 0.3499, 0.2071, 0.3474, 0.2164, 0.3474, 0.2164, 0.3478, 0.2071, 0.3478, 0.05083, 0.259, 0.05131, 0.2597, 0.04981, 0.261, 0.04963, 0.2599, 0.04963, 0.2599, 0.04981, 0.261, 0.04935, 0.2621, 0.04851, 0.2609, 0.04851, 0.2609, 0.04935, 0.2621, 0.04937, 0.2625, 0.04812, 0.262, 0.04812, 0.262, 0.04937, 0.2625, 0.04938, 0.2627, 0.04812, 0.2627, 0.04812, 0.2627, 0.04938, 0.2627, 0.04938, 0.2628, 0.04814, 0.2633, 0.04814, 0.2633, 0.04938, 0.2628, 0.04937, 0.2632, 0.04856, 0.2644, 0.04856, 0.2644, 0.04937, 0.2632, 0.04985, 0.2643, 0.04969, 0.2654, 0.04969, 0.2654, 0.04985, 0.2643, 0.05136, 0.2655, 0.0509, 0.2663, 0.0509, 0.2663, 0.05136, 0.2655, 0.05316, 0.2665, 0.05212, 0.267, 0.05212, 0.267, 0.05316, 0.2665, 0.0547, 0.267, 0.05328, 0.2677, 0.05328, 0.2677, 0.0547, 0.267, 0.05576, 0.2672, 0.05417, 0.2681, 0.05417, 0.2681, 0.05576, 0.2672, 0.05664, 0.2675, 0.05463, 0.2685, 0.05459, 0.2566, 0.05672, 0.2577, 0.05576, 0.258, 0.05411, 0.2571, 0.05411, 0.2571, 0.05576, 0.258, 0.05468, 0.2582, 0.05321, 0.2575, 0.05321, 0.2575, 0.05468, 0.2582, 0.05311, 0.2587, 0.05205, 0.2582, 0.05205, 0.2582, 0.05311, 0.2587, 0.05131, 0.2597, 0.05083, 0.259, 0.1087, 0.2773, 0.1085, 0.2773, 0.1085, 0.2763, 0.1087, 0.2763, 0.1087, 0.2848, 0.1085, 0.2848, 0.1085, 0.2837, 0.1087, 0.2837, 0.1087, 0.2793, 0.1085, 0.2793, 0.1085, 0.2784, 0.1087, 0.2784, 0.1087, 0.2857, 0.1085, 0.2857, 0.1085, 0.2848, 0.1087, 0.2848, 0.1087, 0.28, 0.1085, 0.28, 0.1085, 0.2793, 0.1087, 0.2793, 0.1087, 0.2864, 0.1085, 0.2864, 0.1085, 0.2857, 0.1087, 0.2857, 0.1087, 0.2805, 0.1085, 0.2805, 0.1085, 0.28, 0.1087, 0.28, 0.1087, 0.2869, 0.1085, 0.2869, 0.1085, 0.2864, 0.1087, 0.2864, 0.1087, 0.281, 0.1085, 0.281, 0.1085, 0.2805, 0.1087, 0.2805, 0.1087, 0.2746, 0.1085, 0.2746, 0.1085, 0.2742, 0.1087, 0.2742, 0.1087, 0.2817, 0.1085, 0.2817, 0.1085, 0.281, 0.1087, 0.281, 0.1087, 0.2753, 0.1085, 0.2753, 0.1085, 0.2746, 0.1087, 0.2746, 0.1087, 0.2826, 0.1085, 0.2826, 0.1085, 0.2817, 0.1087, 0.2817, 0.1087, 0.2763, 0.1085, 0.2763, 0.1085, 0.2753, 0.1087, 0.2753, 0.1087, 0.2837, 0.1085, 0.2837, 0.1085, 0.2826, 0.1087, 0.2826, 0.1085, 0.2784, 0.1074, 0.2774, 0.1085, 0.2773, 0.1085, 0.2773, 0.1074, 0.2773, 0.1085, 0.2763, 0.1085, 0.2763, 0.1073, 0.2771, 0.1085, 0.2753, 0.1085, 0.2753, 0.1069, 0.2766, 0.1085, 0.2746, 0.1085, 0.2746, 0.106, 0.2754, 0.1085, 0.2742, 0.1085, 0.2869, 0.106, 0.2856, 0.1085, 0.2864, 0.1085, 0.2864, 0.1069, 0.2844, 0.1085, 0.2857, 0.1085, 0.2857, 0.1073, 0.284, 0.1085, 0.2848, 0.1085, 0.2848, 0.1074, 0.2838, 0.1085, 0.2837, 0.1085, 0.2837, 0.1074, 0.2836, 0.1085, 0.2826, 0.1085, 0.2826, 0.1073, 0.2834, 0.1085, 0.2817, 0.1085, 0.2817, 0.1069, 0.283, 0.1085, 0.281, 0.1085, 0.281, 0.106, 0.2818, 0.1085, 0.2805, 0.1085, 0.2805, 0.106, 0.2793, 0.1085, 0.28, 0.1085, 0.28, 0.1069, 0.278, 0.1085, 0.2793, 0.1085, 0.2793, 0.1073, 0.2776, 0.1085, 0.2784, 0.05171, 0.2841, 0.05027, 0.2852, 0.04981, 0.2848, 0.05131, 0.2835, 0.05027, 0.2852, 0.04963, 0.286, 0.04935, 0.2859, 0.04981, 0.2848, 0.04963, 0.286, 0.0495, 0.2863, 0.04937, 0.2863, 0.04935, 0.2859, 0.0495, 0.2863, 0.04948, 0.2865, 0.04938, 0.2865, 0.04937, 0.2863, 0.04948, 0.2865, 0.0495, 0.2866, 0.04938, 0.2866, 0.04938, 0.2865, 0.0495, 0.2866, 0.04965, 0.2869, 0.04937, 0.287, 0.04938, 0.2866, 0.04965, 0.2869, 0.05029, 0.2877, 0.04985, 0.2881, 0.04937, 0.287, 0.05029, 0.2877, 0.05174, 0.2888, 0.05136, 0.2894, 0.04985, 0.2881, 0.05174, 0.2888, 0.05343, 0.2897, 0.05316, 0.2903, 0.05136, 0.2894, 0.05343, 0.2897, 0.05484, 0.2902, 0.0547, 0.2908, 0.05316, 0.2903, 0.05484, 0.2902, 0.05587, 0.2904, 0.05576, 0.291, 0.0547, 0.2908, 0.05587, 0.2904, 0.05687, 0.2905, 0.05664, 0.2914, 0.05576, 0.291, 0.05687, 0.2824, 0.05591, 0.2824, 0.05576, 0.2818, 0.05672, 0.2815, 0.05591, 0.2824, 0.05485, 0.2826, 0.05468, 0.282, 0.05576, 0.2818, 0.1087, 0.2657, 0.1085, 0.2657, 0.1085, 0.2646, 0.1087, 0.2646, 0.05485, 0.2826, 0.05341, 0.2832, 0.05311, 0.2825, 0.05468, 0.282, 0.05341, 0.2832, 0.05171, 0.2841, 0.05131, 0.2835, 0.05311, 0.2825, 0.2257, 0.3503, 0.2164, 0.3503, 0.2164, 0.3499, 0.2257, 0.3499, 0.05246, 0.2861, 0.05027, 0.2852, 0.05171, 0.2841, 0.05274, 0.2859, 0.05225, 0.2863, 0.04963, 0.286, 0.05027, 0.2852, 0.05246, 0.2861, 0.05214, 0.2864, 0.0495, 0.2863, 0.04963, 0.286, 0.05225, 0.2863, 0.05211, 0.2865, 0.04948, 0.2865, 0.0495, 0.2863, 0.05214, 0.2864, 0.05214, 0.2865, 0.0495, 0.2866, 0.04948, 0.2865, 0.05211, 0.2865, 0.05225, 0.2866, 0.04965, 0.2869, 0.0495, 0.2866, 0.05214, 0.2865, 0.05246, 0.2868, 0.05029, 0.2877, 0.04965, 0.2869, 0.05225, 0.2866, 0.05274, 0.287, 0.05174, 0.2888, 0.05029, 0.2877, 0.05246, 0.2868, 0.05305, 0.2871, 0.05343, 0.2897, 0.05174, 0.2888, 0.05274, 0.287, 0.0533, 0.2872, 0.05484, 0.2902, 0.05343, 0.2897, 0.05305, 0.2871, 0.05349, 0.2873, 0.05587, 0.2904, 0.05484, 0.2902, 0.0533, 0.2872, 0.05361, 0.2872, 0.05687, 0.2905, 0.05587, 0.2904, 0.05349, 0.2873, 0.05348, 0.2856, 0.05591, 0.2824, 0.05687, 0.2824, 0.0536, 0.2857, 0.05329, 0.2857, 0.05485, 0.2826, 0.05591, 0.2824, 0.05348, 0.2856, 0.05304, 0.2858, 0.05341, 0.2832, 0.05485, 0.2826, 0.05329, 0.2857, 0.05274, 0.2859, 0.05171, 0.2841, 0.05341, 0.2832, 0.05304, 0.2858, 0.2453, 0.3472, 0.2454, 0.3468, 0.2455, 0.3465, 0.2456, 0.3462, 0.2458, 0.3462, 0.246, 0.3463, 0.2461, 0.3465, 0.2461, 0.3469, 0.2461, 0.3473, 0.2461, 0.3477, 0.246, 0.348, 0.2458, 0.3483, 0.2456, 0.3483, 0.2455, 0.3482, 0.2454, 0.348, 0.2453, 0.3476, 0.2257, 0.3474, 0.2164, 0.3474, 0.2164, 0.347, 0.2257, 0.347, 0.2257, 0.3495, 0.2164, 0.3495, 0.2164, 0.3491, 0.2257, 0.3491, 0.2257, 0.347, 0.2164, 0.347, 0.2164, 0.3466, 0.2257, 0.3466, 0.2257, 0.3491, 0.2164, 0.3491, 0.2164, 0.3488, 0.2257, 0.3488, 0.2257, 0.3466, 0.2164, 0.3466, 0.2164, 0.3463, 0.2257, 0.3463, 0.2257, 0.3488, 0.2164, 0.3488, 0.2164, 0.3486, 0.2257, 0.3486, 0.2257, 0.3463, 0.2164, 0.3463, 0.2164, 0.3462, 0.2257, 0.3462, 0.2257, 0.3486, 0.2164, 0.3486, 0.2164, 0.3485, 0.2257, 0.3485, 0.2257, 0.3511, 0.2164, 0.3511, 0.2164, 0.3509, 0.2257, 0.3509, 0.2257, 0.3485, 0.2164, 0.3485, 0.2164, 0.3482, 0.2257, 0.3482, 0.2257, 0.3509, 0.2164, 0.3509, 0.2164, 0.3507, 0.2257, 0.3507, 0.2257, 0.3482, 0.2164, 0.3482, 0.2164, 0.3478, 0.2257, 0.3478, 0.2257, 0.3507, 0.2164, 0.3507, 0.2164, 0.3503, 0.2257, 0.3503, 0.2257, 0.3478, 0.2164, 0.3478, 0.2164, 0.3474, 0.2257, 0.3474, 0.2257, 0.3499, 0.2164, 0.3499, 0.2164, 0.3495, 0.2257, 0.3495, 0.05083, 0.2828, 0.05131, 0.2835, 0.04981, 0.2848, 0.04963, 0.2837, 0.04963, 0.2837, 0.04981, 0.2848, 0.04935, 0.2859, 0.04851, 0.2847, 0.04851, 0.2847, 0.04935, 0.2859, 0.04937, 0.2863, 0.04812, 0.2859, 0.04812, 0.2859, 0.04937, 0.2863, 0.04938, 0.2865, 0.04812, 0.2865, 0.04812, 0.2865, 0.04938, 0.2865, 0.04938, 0.2866, 0.04814, 0.2871, 0.04814, 0.2871, 0.04938, 0.2866, 0.04937, 0.287, 0.04856, 0.2882, 0.04856, 0.2882, 0.04937, 0.287, 0.04985, 0.2881, 0.04969, 0.2893, 0.04969, 0.2893, 0.04985, 0.2881, 0.05136, 0.2894, 0.0509, 0.2901, 0.0509, 0.2901, 0.05136, 0.2894, 0.05316, 0.2903, 0.05212, 0.2908, 0.05212, 0.2908, 0.05316, 0.2903, 0.0547, 0.2908, 0.05328, 0.2915, 0.05328, 0.2915, 0.0547, 0.2908, 0.05576, 0.291, 0.05417, 0.2919, 0.05417, 0.2919, 0.05576, 0.291, 0.05664, 0.2914, 0.05463, 0.2923, 0.05459, 0.2805, 0.05672, 0.2815, 0.05576, 0.2818, 0.05411, 0.2809, 0.05411, 0.2809, 0.05576, 0.2818, 0.05468, 0.282, 0.05321, 0.2814, 0.05321, 0.2814, 0.05468, 0.282, 0.05311, 0.2825, 0.05205, 0.282, 0.05205, 0.282, 0.05311, 0.2825, 0.05131, 0.2835, 0.05083, 0.2828, 0.1087, 0.2646, 0.1085, 0.2646, 0.1085, 0.2636, 0.1087, 0.2636, 0.1087, 0.272, 0.1085, 0.272, 0.1085, 0.271, 0.1087, 0.271, 0.1087, 0.2666, 0.1085, 0.2666, 0.1085, 0.2657, 0.1087, 0.2657, 0.1087, 0.273, 0.1085, 0.273, 0.1085, 0.272, 0.1087, 0.272, 0.1087, 0.2673, 0.1085, 0.2673, 0.1085, 0.2666, 0.1087, 0.2666, 0.1087, 0.2737, 0.1085, 0.2737, 0.1085, 0.273, 0.1087, 0.273, 0.1087, 0.2678, 0.1085, 0.2678, 0.1085, 0.2673, 0.1087, 0.2673, 0.1087, 0.2741, 0.1085, 0.2741, 0.1085, 0.2737, 0.1087, 0.2737, 0.1087, 0.2683, 0.1085, 0.2683, 0.1085, 0.2678, 0.1087, 0.2678, 0.1087, 0.2619, 0.1085, 0.2619, 0.1085, 0.2615, 0.1087, 0.2615, 0.1087, 0.269, 0.1085, 0.269, 0.1085, 0.2683, 0.1087, 0.2683, 0.1087, 0.2626, 0.1085, 0.2626, 0.1085, 0.2619, 0.1087, 0.2619, 0.1087, 0.2699, 0.1085, 0.2699, 0.1085, 0.269, 0.1087, 0.269, 0.1087, 0.2636, 0.1085, 0.2636, 0.1085, 0.2626, 0.1087, 0.2626, 0.1087, 0.271, 0.1085, 0.271, 0.1085, 0.2699, 0.1087, 0.2699, 0.1085, 0.2657, 0.1074, 0.2647, 0.1085, 0.2646, 0.1085, 0.2646, 0.1074, 0.2645, 0.1085, 0.2636, 0.1085, 0.2636, 0.1073, 0.2643, 0.1085, 0.2626, 0.1085, 0.2626, 0.1069, 0.2639, 0.1085, 0.2619, 0.1085, 0.2619, 0.106, 0.2627, 0.1085, 0.2615, 0.1085, 0.2741, 0.106, 0.2729, 0.1085, 0.2737, 0.1085, 0.2737, 0.1069, 0.2717, 0.1085, 0.273, 0.1085, 0.273, 0.1073, 0.2713, 0.1085, 0.272, 0.1085, 0.272, 0.1074, 0.2711, 0.1085, 0.271, 0.1085, 0.271, 0.1074, 0.2709, 0.1085, 0.2699, 0.1085, 0.2699, 0.1073, 0.2707, 0.1085, 0.269, 0.1085, 0.269, 0.1069, 0.2703, 0.1085, 0.2683, 0.1085, 0.2683, 0.106, 0.2691, 0.1085, 0.2678, 0.1085, 0.2678, 0.106, 0.2666, 0.1085, 0.2673, 0.1085, 0.2673, 0.1069, 0.2653, 0.1085, 0.2666, 0.1085, 0.2666, 0.1073, 0.2649, 0.1085, 0.2657, 0.05171, 0.3006, 0.05131, 0.3012, 0.04981, 0.2999, 0.05027, 0.2995, 0.05027, 0.2995, 0.04981, 0.2999, 0.04935, 0.2988, 0.04963, 0.2987, 0.04963, 0.2987, 0.04935, 0.2988, 0.04937, 0.2984, 0.0495, 0.2984, 0.0495, 0.2984, 0.04937, 0.2984, 0.04938, 0.2982, 0.04948, 0.2982, 0.04948, 0.2982, 0.04938, 0.2982, 0.04938, 0.2981, 0.0495, 0.2981, 0.0495, 0.2981, 0.04938, 0.2981, 0.04937, 0.2977, 0.04965, 0.2978, 0.04965, 0.2978, 0.04937, 0.2977, 0.04985, 0.2966, 0.05029, 0.297, 0.05029, 0.297, 0.04985, 0.2966, 0.05136, 0.2953, 0.05174, 0.2959, 0.05174, 0.2959, 0.05136, 0.2953, 0.05316, 0.2944, 0.05343, 0.295, 0.05343, 0.295, 0.05316, 0.2944, 0.0547, 0.2939, 0.05484, 0.2945, 0.05484, 0.2945, 0.0547, 0.2939, 0.05576, 0.2937, 0.05587, 0.2943, 0.05587, 0.2943, 0.05576, 0.2937, 0.05664, 0.2933, 0.05687, 0.2942, 0.05687, 0.3023, 0.05672, 0.3032, 0.05576, 0.3029, 0.05591, 0.3023, 0.05591, 0.3023, 0.05576, 0.3029, 0.05468, 0.3027, 0.05485, 0.3021, 0.1087, 0.2953, 0.1087, 0.2964, 0.1085, 0.2964, 0.1085, 0.2953, 0.05485, 0.3021, 0.05468, 0.3027, 0.05311, 0.3022, 0.05341, 0.3015, 0.05341, 0.3015, 0.05311, 0.3022, 0.05131, 0.3012, 0.05171, 0.3006, 0.235, 0.347, 0.235, 0.3474, 0.2257, 0.3474, 0.2257, 0.347, 0.05246, 0.2986, 0.05274, 0.2988, 0.05171, 0.3006, 0.05027, 0.2995, 0.05225, 0.2984, 0.05246, 0.2986, 0.05027, 0.2995, 0.04963, 0.2987, 0.05214, 0.2983, 0.05225, 0.2984, 0.04963, 0.2987, 0.0495, 0.2984, 0.05211, 0.2982, 0.05214, 0.2983, 0.0495, 0.2984, 0.04948, 0.2982, 0.05214, 0.2982, 0.05211, 0.2982, 0.04948, 0.2982, 0.0495, 0.2981, 0.05225, 0.2981, 0.05214, 0.2982, 0.0495, 0.2981, 0.04965, 0.2978, 0.05246, 0.2979, 0.05225, 0.2981, 0.04965, 0.2978, 0.05029, 0.297, 0.05274, 0.2977, 0.05246, 0.2979, 0.05029, 0.297, 0.05174, 0.2959, 0.05305, 0.2976, 0.05274, 0.2977, 0.05174, 0.2959, 0.05343, 0.295, 0.0533, 0.2975, 0.05305, 0.2976, 0.05343, 0.295, 0.05484, 0.2945, 0.05349, 0.2974, 0.0533, 0.2975, 0.05484, 0.2945, 0.05587, 0.2943, 0.05361, 0.2975, 0.05349, 0.2974, 0.05587, 0.2943, 0.05687, 0.2942, 0.05348, 0.2991, 0.0536, 0.299, 0.05687, 0.3023, 0.05591, 0.3023, 0.05329, 0.299, 0.05348, 0.2991, 0.05591, 0.3023, 0.05485, 0.3021, 0.05304, 0.2989, 0.05329, 0.299, 0.05485, 0.3021, 0.05341, 0.3015, 0.05274, 0.2988, 0.05304, 0.2989, 0.05341, 0.3015, 0.05171, 0.3006, 0.235, 0.3499, 0.235, 0.3503, 0.2257, 0.3503, 0.2257, 0.3499, 0.235, 0.3478, 0.235, 0.3482, 0.2257, 0.3482, 0.2257, 0.3478, 0.235, 0.3503, 0.235, 0.3507, 0.2257, 0.3507, 0.2257, 0.3503, 0.235, 0.3482, 0.235, 0.3485, 0.2257, 0.3485, 0.2257, 0.3482, 0.235, 0.3507, 0.235, 0.3509, 0.2257, 0.3509, 0.2257, 0.3507, 0.235, 0.3485, 0.235, 0.3486, 0.2257, 0.3486, 0.2257, 0.3485, 0.235, 0.3509, 0.235, 0.3511, 0.2257, 0.3511, 0.2257, 0.3509, 0.235, 0.3486, 0.235, 0.3488, 0.2257, 0.3488, 0.2257, 0.3486, 0.235, 0.3462, 0.235, 0.3463, 0.2257, 0.3463, 0.2257, 0.3462, 0.235, 0.3488, 0.235, 0.3491, 0.2257, 0.3491, 0.2257, 0.3488, 0.235, 0.3463, 0.235, 0.3466, 0.2257, 0.3466, 0.2257, 0.3463, 0.235, 0.3491, 0.235, 0.3495, 0.2257, 0.3495, 0.2257, 0.3491, 0.235, 0.3466, 0.235, 0.347, 0.2257, 0.347, 0.2257, 0.3466, 0.235, 0.3495, 0.235, 0.3499, 0.2257, 0.3499, 0.2257, 0.3495, 0.235, 0.3474, 0.235, 0.3478, 0.2257, 0.3478, 0.2257, 0.3474, 0.05083, 0.3019, 0.04963, 0.301, 0.04981, 0.2999, 0.05131, 0.3012, 0.04963, 0.301, 0.04851, 0.3, 0.04935, 0.2988, 0.04981, 0.2999, 0.04851, 0.3, 0.04812, 0.2988, 0.04937, 0.2984, 0.04935, 0.2988, 0.04812, 0.2988, 0.04812, 0.2982, 0.04938, 0.2982, 0.04937, 0.2984, 0.04812, 0.2982, 0.04814, 0.2976, 0.04938, 0.2981, 0.04938, 0.2982, 0.04814, 0.2976, 0.04856, 0.2965, 0.04937, 0.2977, 0.04938, 0.2981, 0.04856, 0.2965, 0.04969, 0.2954, 0.04985, 0.2966, 0.04937, 0.2977, 0.04969, 0.2954, 0.0509, 0.2946, 0.05136, 0.2953, 0.04985, 0.2966, 0.0509, 0.2946, 0.05212, 0.2939, 0.05316, 0.2944, 0.05136, 0.2953, 0.05212, 0.2939, 0.05328, 0.2932, 0.0547, 0.2939, 0.05316, 0.2944, 0.05328, 0.2932, 0.05417, 0.2928, 0.05576, 0.2937, 0.0547, 0.2939, 0.05417, 0.2928, 0.05463, 0.2924, 0.05664, 0.2933, 0.05576, 0.2937, 0.05459, 0.3042, 0.05411, 0.3038, 0.05576, 0.3029, 0.05672, 0.3032, 0.05411, 0.3038, 0.05321, 0.3034, 0.05468, 0.3027, 0.05576, 0.3029, 0.05321, 0.3034, 0.05205, 0.3027, 0.05311, 0.3022, 0.05468, 0.3027, 0.05205, 0.3027, 0.05083, 0.3019, 0.05131, 0.3012, 0.05311, 0.3022, 0.1087, 0.2964, 0.1087, 0.2975, 0.1085, 0.2975, 0.1085, 0.2964, 0.1087, 0.289, 0.1087, 0.2901, 0.1085, 0.2901, 0.1085, 0.289, 0.1087, 0.2944, 0.1087, 0.2953, 0.1085, 0.2953, 0.1085, 0.2944, 0.1087, 0.2881, 0.1087, 0.289, 0.1085, 0.289, 0.1085, 0.2881, 0.1087, 0.2937, 0.1087, 0.2944, 0.1085, 0.2944, 0.1085, 0.2937, 0.1087, 0.2874, 0.1087, 0.2881, 0.1085, 0.2881, 0.1085, 0.2874, 0.1087, 0.2932, 0.1087, 0.2937, 0.1085, 0.2937, 0.1085, 0.2932, 0.1087, 0.2869, 0.1087, 0.2874, 0.1085, 0.2874, 0.1085, 0.2869, 0.1087, 0.2928, 0.1087, 0.2932, 0.1085, 0.2932, 0.1085, 0.2928, 0.1087, 0.2991, 0.1087, 0.2996, 0.1085, 0.2996, 0.1085, 0.2991, 0.1087, 0.2921, 0.1087, 0.2928, 0.1085, 0.2928, 0.1085, 0.2921, 0.1087, 0.2984, 0.1087, 0.2991, 0.1085, 0.2991, 0.1085, 0.2984, 0.1087, 0.2911, 0.1087, 0.2921, 0.1085, 0.2921, 0.1085, 0.2911, 0.1087, 0.2975, 0.1087, 0.2984, 0.1085, 0.2984, 0.1085, 0.2975, 0.1087, 0.2901, 0.1087, 0.2911, 0.1085, 0.2911, 0.1085, 0.2901, 0.1085, 0.2953, 0.1085, 0.2964, 0.1074, 0.2963, 0.1085, 0.2964, 0.1085, 0.2975, 0.1074, 0.2965, 0.1085, 0.2975, 0.1085, 0.2984, 0.1073, 0.2967, 0.1085, 0.2984, 0.1085, 0.2991, 0.1069, 0.2971, 0.1085, 0.2991, 0.1085, 0.2996, 0.106, 0.2983, 0.1085, 0.2869, 0.1085, 0.2874, 0.106, 0.2881, 0.1085, 0.2874, 0.1085, 0.2881, 0.1069, 0.2894, 0.1085, 0.2881, 0.1085, 0.289, 0.1073, 0.2898, 0.1085, 0.289, 0.1085, 0.2901, 0.1074, 0.29, 0.1085, 0.2901, 0.1085, 0.2911, 0.1074, 0.2901, 0.1085, 0.2911, 0.1085, 0.2921, 0.1073, 0.2904, 0.1085, 0.2921, 0.1085, 0.2928, 0.1069, 0.2908, 0.1085, 0.2928, 0.1085, 0.2932, 0.106, 0.292, 0.1085, 0.2932, 0.1085, 0.2937, 0.106, 0.2945, 0.1085, 0.2937, 0.1085, 0.2944, 0.1069, 0.2957, 0.1085, 0.2944, 0.1085, 0.2953, 0.1073, 0.2961])
me_001.materials.append(mat_carryblockmaterial)
me_001.update()

# ---- objects
ob_mesh = bpy.data.objects.new('Mesh', me_001)

# ---- transforms, parenting, visibility, modifiers, constraints
ob_mesh.location = (0.0, 0.0, 0.0)

# ---- collection membership
col_collection.objects.link(ob_mesh)

# ---- scene / render settings (as saved in the file)
scene.frame_start = 1; scene.frame_end = 250; scene.frame_set(1)
scene.render.engine = 'BLENDER_EEVEE_NEXT'
scene.cycles.sampling_pattern = 'TABULATED_SOBOL'
scene.cycles.use_light_tree = False
scene.view_settings.view_transform = 'Filmic'
bpy.context.view_layer.update()

# ---- added for rendering (the .blend has no active camera and no usable light): camera, sun
cam_auto = bpy.data.cameras.new('AutoCamera')
cam_auto.lens = 50.0
cam_auto.sensor_width = 36.0
cam_auto.clip_end = 1000.0
ob_auto_camera = bpy.data.objects.new('AutoCamera', cam_auto)
scene.collection.objects.link(ob_auto_camera)
ob_auto_camera.location = (3.56608, -4.27929, 3.48441)
ob_auto_camera.rotation_euler = (1.09748, -7.21219e-08, 0.694738)
scene.camera = ob_auto_camera
light_auto_sun = bpy.data.lights.new('AutoSun', 'SUN')
light_auto_sun.energy = 3.0
light_auto_sun.angle = 0.0523599
ob_auto_sun = bpy.data.objects.new('AutoSun', light_auto_sun)
scene.collection.objects.link(ob_auto_sun)
ob_auto_sun.rotation_euler = (0.872665, 0.174533, 0.523599)
bpy.context.view_layer.update()
